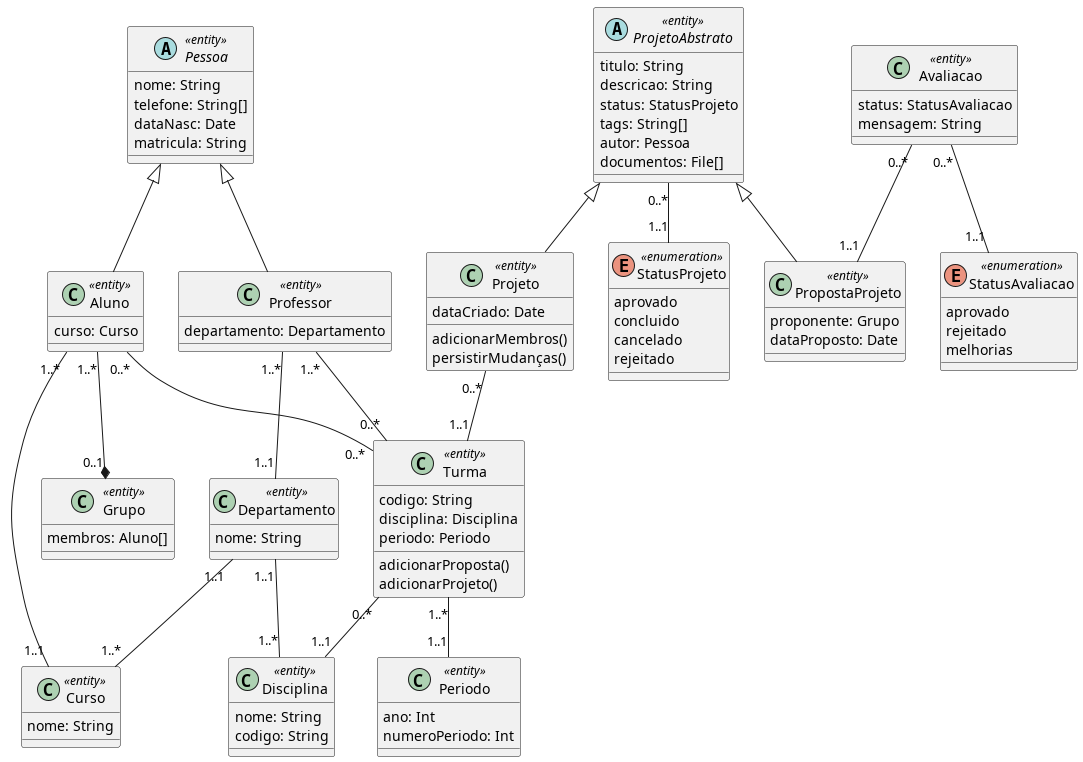

The diagram above was rendered by PlantUML. Its source (embedded in the PNG):
@startuml 
' Muitas dessas classes estão envoltas nos macros de start/endsub pois
' queremos permitir include seletivo de classes em outros diagramas de classes
' de alguns casos de uso.
!startsub Pessoa
abstract class Pessoa <<entity>> {
  nome: String
  telefone: String[]
  dataNasc: Date
  matricula: String
}
!endsub

!startsub Departamento
class Departamento <<entity>> {
  nome: String
}
!endsub

!startsub Disciplina
class Disciplina <<entity>> {
  nome: String
  codigo: String
}
!endsub

!startsub Curso
class Curso <<entity>> {
  nome: String
}
!endsub

!startsub Professor
class Professor <<entity>> {
  departamento: Departamento
}
!endsub

!startsub Aluno
class Aluno <<entity>> {
  curso: Curso
}
!endsub

!startsub Grupo
class Grupo <<entity>> {
  membros: Aluno[]
}
!endsub

!startsub StatusProjeto
enum StatusProjeto <<enumeration>> {
  aprovado
  concluido
  cancelado
  rejeitado
}
!endsub

!startsub ProjetoAbstrato
abstract class ProjetoAbstrato <<entity>> {
  titulo: String
  descricao: String
  status: StatusProjeto
  tags: String[]
  autor: Pessoa
  documentos: File[]
}
!endsub

!startsub Projeto
class Projeto <<entity>> {
  dataCriado: Date
  adicionarMembros()
  persistirMudanças()
}
!endsub

!startsub Turma
class Turma <<entity>> {
  codigo: String
  disciplina: Disciplina
  periodo: Periodo
  adicionarProposta()
  adicionarProjeto()
}
!endsub

!startsub Periodo
class Periodo <<entity>> {
  ano: Int
  numeroPeriodo: Int
}
!endsub

!startsub PropostaProjeto
class PropostaProjeto <<entity>> {
  proponente: Grupo
  dataProposto: Date
}
!endsub

!startsub Avaliacao
class Avaliacao <<entity>> {
  status: StatusAvaliacao
  mensagem: String
}
!endsub

!startsub StatusAvaliacao
enum StatusAvaliacao <<enumeration>> {
  aprovado
  rejeitado
  melhorias
}
!endsub

Avaliacao "0..*" -- "1..1" StatusAvaliacao
Avaliacao "0..*" -- "1..1" PropostaProjeto

Pessoa <|-- Professor
Pessoa <|-- Aluno

Aluno "1..*" --* "0..1" Grupo 
Aluno "0..*" -- "0..*" Turma
Aluno "1..*" -- "1..1" Curso

Professor "1..*" -- "1..1" Departamento
Professor "1..*" -- "0..*" Turma

Departamento "1..1" -- "1..*" Disciplina
Departamento "1..1" -- "1..*" Curso

Turma "1..*" -- "1..1" Periodo
Turma "0..*" -- "1..1" Disciplina

ProjetoAbstrato <|-- Projeto
ProjetoAbstrato <|-- PropostaProjeto

ProjetoAbstrato "0..*" -- "1..1" StatusProjeto
Projeto "0..*" -- "1..1" Turma
@enduml